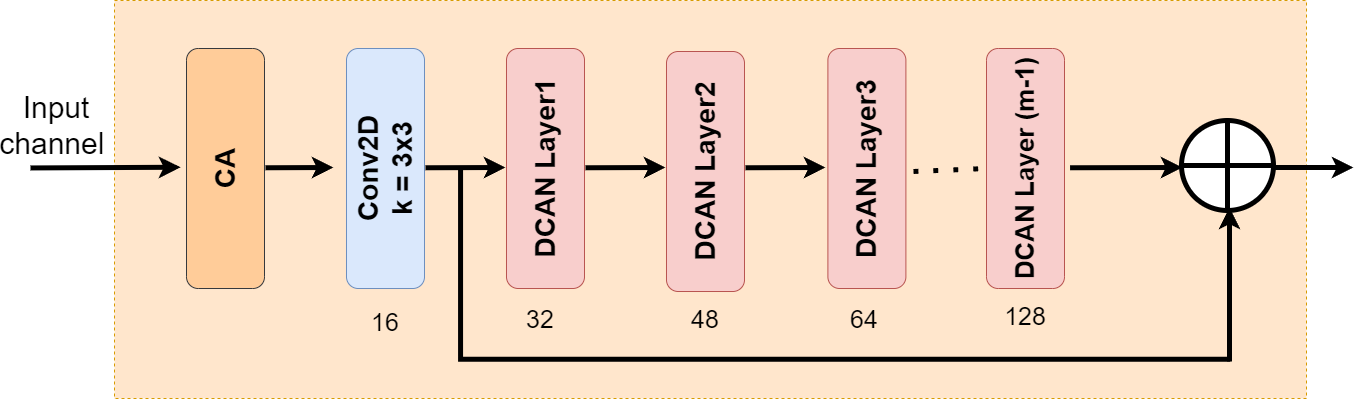

The diagram above was exported from draw.io. Its source (the exported page's mxGraphModel, read from the mxfile embedded in the PNG):
<mxGraphModel dx="3020" dy="1346" grid="0" gridSize="10" guides="1" tooltips="1" connect="1" arrows="1" fold="1" page="0" pageScale="1" pageWidth="850" pageHeight="1100" math="0" shadow="0">
  <root>
    <mxCell id="0" />
    <mxCell id="1" parent="0" />
    <mxCell id="eK48PFg9yse-xE7yaqEe-35" value="" style="rounded=0;whiteSpace=wrap;html=1;fontSize=16;fillColor=#ffe6cc;strokeColor=#d79b00;dashed=1;" parent="1" vertex="1">
      <mxGeometry x="-711" y="-129" width="1192" height="398" as="geometry" />
    </mxCell>
    <mxCell id="xmO0FMM8GS6jl4v2tQz3-1" value="&lt;b&gt;&lt;font style=&quot;&quot;&gt;&lt;font style=&quot;font-size: 28px;&quot;&gt;CA&lt;/font&gt;&lt;/font&gt;&lt;/b&gt;" style="rounded=1;whiteSpace=wrap;html=1;rotation=-90;fillColor=#ffcc99;strokeColor=#36393d;" parent="1" vertex="1">
      <mxGeometry x="-720" width="240" height="78" as="geometry" />
    </mxCell>
    <mxCell id="xmO0FMM8GS6jl4v2tQz3-2" value="&lt;b style=&quot;font-size: 28px;&quot;&gt;&lt;font style=&quot;font-size: 28px;&quot;&gt;&lt;font style=&quot;font-size: 28px;&quot;&gt;Conv&lt;/font&gt;2D&lt;br&gt;k = 3x3&lt;br&gt;&lt;/font&gt;&lt;/b&gt;" style="rounded=1;whiteSpace=wrap;html=1;rotation=-90;fillColor=#dae8fc;strokeColor=#6c8ebf;" parent="1" vertex="1">
      <mxGeometry x="-560" width="240" height="78" as="geometry" />
    </mxCell>
    <mxCell id="xmO0FMM8GS6jl4v2tQz3-3" value="&lt;b style=&quot;&quot;&gt;&lt;font style=&quot;font-size: 28px;&quot;&gt;DCAN Layer1&lt;/font&gt;&lt;/b&gt;" style="rounded=1;whiteSpace=wrap;html=1;rotation=-90;fillColor=#f8cecc;strokeColor=#b85450;" parent="1" vertex="1">
      <mxGeometry x="-400" width="240" height="78" as="geometry" />
    </mxCell>
    <mxCell id="xmO0FMM8GS6jl4v2tQz3-4" value="&lt;b style=&quot;border-color: var(--border-color);&quot;&gt;&lt;font style=&quot;font-size: 28px;&quot;&gt;DCAN Layer2&lt;/font&gt;&lt;/b&gt;" style="rounded=1;whiteSpace=wrap;html=1;rotation=-90;fillColor=#f8cecc;strokeColor=#b85450;" parent="1" vertex="1">
      <mxGeometry x="-239.99999999999997" y="3" width="240" height="78" as="geometry" />
    </mxCell>
    <mxCell id="xmO0FMM8GS6jl4v2tQz3-5" value="&lt;b style=&quot;border-color: var(--border-color);&quot;&gt;&lt;font style=&quot;font-size: 28px;&quot;&gt;DCAN Layer3&lt;/font&gt;&lt;/b&gt;" style="rounded=1;whiteSpace=wrap;html=1;rotation=-90;fillColor=#f8cecc;strokeColor=#b85450;" parent="1" vertex="1">
      <mxGeometry x="-78.59999999999997" width="240" height="78" as="geometry" />
    </mxCell>
    <mxCell id="xmO0FMM8GS6jl4v2tQz3-6" value="&lt;b style=&quot;border-color: var(--border-color);&quot;&gt;&lt;font style=&quot;font-size: 26px;&quot;&gt;DCAN Layer (m-1)&lt;/font&gt;&lt;/b&gt;" style="rounded=1;whiteSpace=wrap;html=1;rotation=-90;fillColor=#f8cecc;strokeColor=#b85450;" parent="1" vertex="1">
      <mxGeometry x="80.00000000000003" width="240" height="78" as="geometry" />
    </mxCell>
    <mxCell id="xmO0FMM8GS6jl4v2tQz3-10" value="" style="endArrow=classic;html=1;rounded=1;strokeWidth=5;" parent="1" edge="1">
      <mxGeometry width="50" height="50" relative="1" as="geometry">
        <mxPoint x="-795" y="38.44" as="sourcePoint" />
        <mxPoint x="-645" y="37.75" as="targetPoint" />
        <Array as="points" />
      </mxGeometry>
    </mxCell>
    <mxCell id="xmO0FMM8GS6jl4v2tQz3-11" value="" style="endArrow=classic;html=1;rounded=1;strokeWidth=5;" parent="1" edge="1">
      <mxGeometry width="50" height="50" relative="1" as="geometry">
        <mxPoint x="-400" y="38.25999999999999" as="sourcePoint" />
        <mxPoint x="-320" y="38" as="targetPoint" />
        <Array as="points">
          <mxPoint x="-400" y="38.25999999999999" />
        </Array>
      </mxGeometry>
    </mxCell>
    <mxCell id="xmO0FMM8GS6jl4v2tQz3-12" value="" style="endArrow=classic;html=1;rounded=1;strokeWidth=5;" parent="1" edge="1">
      <mxGeometry width="50" height="50" relative="1" as="geometry">
        <mxPoint x="-560" y="38.25999999999999" as="sourcePoint" />
        <mxPoint x="-492" y="38" as="targetPoint" />
        <Array as="points">
          <mxPoint x="-560" y="38.25999999999999" />
        </Array>
      </mxGeometry>
    </mxCell>
    <mxCell id="xmO0FMM8GS6jl4v2tQz3-13" value="" style="endArrow=classic;html=1;rounded=1;strokeWidth=5;" parent="1" edge="1">
      <mxGeometry width="50" height="50" relative="1" as="geometry">
        <mxPoint x="-240" y="38.25999999999999" as="sourcePoint" />
        <mxPoint x="-160" y="38" as="targetPoint" />
        <Array as="points">
          <mxPoint x="-240" y="38.25999999999999" />
        </Array>
      </mxGeometry>
    </mxCell>
    <mxCell id="xmO0FMM8GS6jl4v2tQz3-14" value="" style="endArrow=classic;html=1;rounded=1;strokeWidth=5;" parent="1" edge="1">
      <mxGeometry width="50" height="50" relative="1" as="geometry">
        <mxPoint x="-80" y="38.25999999999999" as="sourcePoint" />
        <mxPoint y="38" as="targetPoint" />
        <Array as="points">
          <mxPoint x="-80" y="38.25999999999999" />
        </Array>
      </mxGeometry>
    </mxCell>
    <mxCell id="xmO0FMM8GS6jl4v2tQz3-16" value="" style="endArrow=classic;html=1;rounded=1;strokeWidth=5;" parent="1" edge="1">
      <mxGeometry width="50" height="50" relative="1" as="geometry">
        <mxPoint x="244.55999999999995" y="38.25999999999999" as="sourcePoint" />
        <mxPoint x="357" y="38" as="targetPoint" />
        <Array as="points">
          <mxPoint x="244.55999999999995" y="38.25999999999999" />
        </Array>
      </mxGeometry>
    </mxCell>
    <mxCell id="xmO0FMM8GS6jl4v2tQz3-17" value="" style="endArrow=classic;html=1;rounded=1;strokeWidth=5;" parent="1" edge="1" source="xmO0FMM8GS6jl4v2tQz3-7">
      <mxGeometry width="50" height="50" relative="1" as="geometry">
        <mxPoint x="407" y="37.99999999999999" as="sourcePoint" />
        <mxPoint x="528" y="38" as="targetPoint" />
        <Array as="points">
          <mxPoint x="407" y="37.99999999999999" />
        </Array>
      </mxGeometry>
    </mxCell>
    <mxCell id="xmO0FMM8GS6jl4v2tQz3-18" value="" style="shape=partialRectangle;whiteSpace=wrap;html=1;top=0;left=0;fillColor=none;rotation=90;rounded=1;strokeWidth=5;perimeterSpacing=4;" parent="1" vertex="1">
      <mxGeometry x="-74.8" y="-247.19" width="186.93" height="767.18" as="geometry" />
    </mxCell>
    <mxCell id="xmO0FMM8GS6jl4v2tQz3-19" value="" style="endArrow=classic;html=1;rounded=1;strokeWidth=5;" parent="1" edge="1">
      <mxGeometry width="50" height="50" relative="1" as="geometry">
        <mxPoint x="404" y="232" as="sourcePoint" />
        <mxPoint x="404" y="78" as="targetPoint" />
        <Array as="points">
          <mxPoint x="404" y="164" />
        </Array>
      </mxGeometry>
    </mxCell>
    <mxCell id="eK48PFg9yse-xE7yaqEe-1" value="&lt;div style=&quot;&quot;&gt;&lt;span style=&quot;background-color: initial;&quot;&gt;&lt;font style=&quot;font-size: 30px;&quot;&gt;Input channel&amp;nbsp;&lt;/font&gt;&lt;/span&gt;&lt;/div&gt;" style="text;strokeColor=none;fillColor=none;html=1;align=center;verticalAlign=middle;whiteSpace=wrap;rounded=0;fontSize=16;" parent="1" vertex="1">
      <mxGeometry x="-799" y="-67" width="60" height="125" as="geometry" />
    </mxCell>
    <mxCell id="eK48PFg9yse-xE7yaqEe-20" value="" style="endArrow=none;dashed=1;html=1;dashPattern=1 3;strokeWidth=5;rounded=0;fontSize=12;startSize=8;endSize=8;curved=1;entryX=0.5;entryY=0;entryDx=0;entryDy=0;" parent="1" target="xmO0FMM8GS6jl4v2tQz3-6" edge="1">
      <mxGeometry width="50" height="50" relative="1" as="geometry">
        <mxPoint x="88" y="42" as="sourcePoint" />
        <mxPoint x="138" y="-8" as="targetPoint" />
      </mxGeometry>
    </mxCell>
    <mxCell id="eK48PFg9yse-xE7yaqEe-24" value="&lt;font style=&quot;font-size: 25px;&quot;&gt;32&lt;/font&gt;" style="text;strokeColor=none;fillColor=none;html=1;align=center;verticalAlign=middle;whiteSpace=wrap;rounded=0;fontSize=25;" parent="1" vertex="1">
      <mxGeometry x="-315" y="176" width="60" height="25" as="geometry" />
    </mxCell>
    <mxCell id="eK48PFg9yse-xE7yaqEe-25" value="&lt;font style=&quot;font-size: 25px;&quot;&gt;48&lt;/font&gt;" style="text;strokeColor=none;fillColor=none;html=1;align=center;verticalAlign=middle;whiteSpace=wrap;rounded=0;fontSize=25;" parent="1" vertex="1">
      <mxGeometry x="-150" y="176" width="60" height="25" as="geometry" />
    </mxCell>
    <mxCell id="eK48PFg9yse-xE7yaqEe-26" value="&lt;font style=&quot;font-size: 25px;&quot;&gt;64&lt;/font&gt;" style="text;strokeColor=none;fillColor=none;html=1;align=center;verticalAlign=middle;whiteSpace=wrap;rounded=0;fontSize=25;" parent="1" vertex="1">
      <mxGeometry x="9" y="176" width="60" height="25" as="geometry" />
    </mxCell>
    <mxCell id="eK48PFg9yse-xE7yaqEe-27" value="128" style="text;strokeColor=none;fillColor=none;html=1;align=center;verticalAlign=middle;whiteSpace=wrap;rounded=0;fontSize=25;" parent="1" vertex="1">
      <mxGeometry x="170" y="173" width="60" height="25" as="geometry" />
    </mxCell>
    <mxCell id="eK48PFg9yse-xE7yaqEe-28" value="&lt;font style=&quot;font-size: 25px;&quot;&gt;16&lt;/font&gt;" style="text;strokeColor=none;fillColor=none;html=1;align=center;verticalAlign=middle;whiteSpace=wrap;rounded=0;fontSize=25;" parent="1" vertex="1">
      <mxGeometry x="-470" y="179" width="60" height="25" as="geometry" />
    </mxCell>
    <mxCell id="eK48PFg9yse-xE7yaqEe-36" style="edgeStyle=none;curved=1;rounded=0;orthogonalLoop=1;jettySize=auto;html=1;exitX=1;exitY=0.5;exitDx=0;exitDy=0;fontSize=12;startSize=8;endSize=8;" parent="1" source="eK48PFg9yse-xE7yaqEe-1" target="eK48PFg9yse-xE7yaqEe-1" edge="1">
      <mxGeometry relative="1" as="geometry" />
    </mxCell>
    <mxCell id="Bt8laIcHcDWJfS9pNLSR-1" value="" style="endArrow=classic;html=1;rounded=1;strokeWidth=5;" edge="1" parent="1" target="xmO0FMM8GS6jl4v2tQz3-7">
      <mxGeometry width="50" height="50" relative="1" as="geometry">
        <mxPoint x="407" y="37.99999999999999" as="sourcePoint" />
        <mxPoint x="480" y="38.24" as="targetPoint" />
        <Array as="points" />
      </mxGeometry>
    </mxCell>
    <mxCell id="Bt8laIcHcDWJfS9pNLSR-2" value="" style="edgeStyle=none;curved=1;rounded=0;orthogonalLoop=1;jettySize=auto;html=1;fontSize=12;startSize=8;endSize=8;" edge="1" parent="1" source="xmO0FMM8GS6jl4v2tQz3-7" target="xmO0FMM8GS6jl4v2tQz3-18">
      <mxGeometry relative="1" as="geometry" />
    </mxCell>
    <mxCell id="xmO0FMM8GS6jl4v2tQz3-7" value="" style="shape=orEllipse;perimeter=ellipsePerimeter;whiteSpace=wrap;html=1;backgroundOutline=1;rounded=1;strokeWidth=5;" parent="1" vertex="1">
      <mxGeometry x="356" y="-9" width="92" height="90" as="geometry" />
    </mxCell>
  </root>
</mxGraphModel>